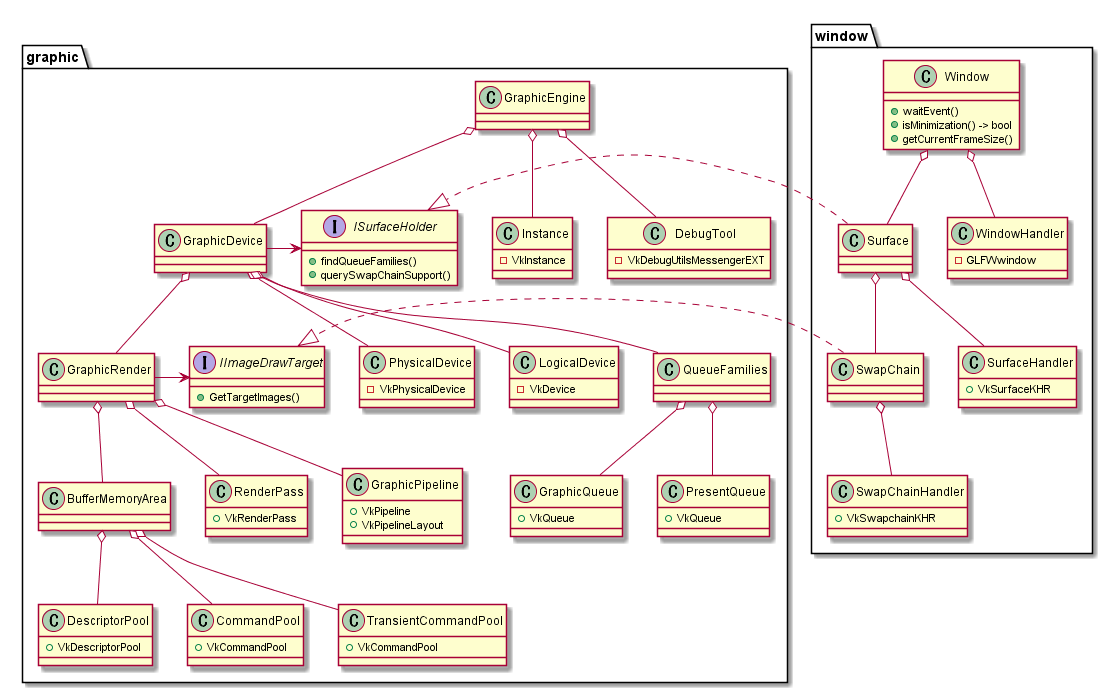

The diagram above was rendered by PlantUML. Its source (embedded in the PNG):
@startuml graphic

package graphic {
    interface ISurfaceHolder {
        + findQueueFamilies()
        + querySwapChainSupport()
    }
    interface IImageDrawTarget {
        + GetTargetImages()
    }

    class GraphicEngine {
    }
    class Instance {
        - VkInstance
    }
    class GraphicDevice {
    }
    class DebugTool {
        - VkDebugUtilsMessengerEXT
    }


    class PhysicalDevice {
        - VkPhysicalDevice
    }
    class LogicalDevice {
        - VkDevice
    }
    class GraphicRender {

    }
    class QueueFamilies {

    }


    class BufferMemoryArea {

    }
    class DescriptorPool {
        + VkDescriptorPool
    }
    class CommandPool {
        + VkCommandPool
    }
    class TransientCommandPool {
        + VkCommandPool
    }

    class RenderPass {
        + VkRenderPass
    }

    class GraphicPipeline {
        + VkPipeline
        + VkPipelineLayout
    }

    class GraphicQueue {
        + VkQueue
    }
    class PresentQueue {
        + VkQueue
    }
}

GraphicEngine o-- Instance
GraphicEngine o-- GraphicDevice
GraphicEngine o-- DebugTool

GraphicDevice o-- PhysicalDevice
GraphicDevice o-- LogicalDevice
GraphicDevice o-- QueueFamilies
GraphicDevice o-- GraphicRender

GraphicDevice -> ISurfaceHolder

GraphicRender o-- RenderPass
GraphicRender o-- GraphicPipeline
GraphicRender o-- BufferMemoryArea

BufferMemoryArea o-- DescriptorPool
BufferMemoryArea o-- CommandPool
BufferMemoryArea o-- TransientCommandPool

GraphicRender -> IImageDrawTarget

QueueFamilies o-- GraphicQueue
QueueFamilies o-- PresentQueue

package window {
    class Window {
        + waitEvent()
        + isMinimization() -> bool
        + getCurrentFrameSize()
    }

    class Surface {
    }

    class SwapChain {
    }

    class WindowHandler {
        - GLFWwindow
    }

    class SurfaceHandler {
        + VkSurfaceKHR
    }

    class SwapChainHandler {
        + VkSwapchainKHR
    }
}

Window o-- Surface
Surface o-- SwapChain

Window o-- WindowHandler
Surface o-- SurfaceHandler
SwapChain o-- SwapChainHandler

Surface .|> ISurfaceHolder
SwapChain .|> IImageDrawTarget

@enduml